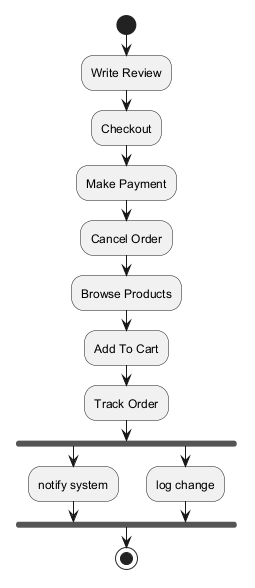

The diagram above was rendered by PlantUML. Its source (embedded in the PNG):
@startuml
skinparam backgroundColor #FFFFFF
skinparam classBackgroundColor #E8F4FA
skinparam classBorderColor #2C7DA0
start
:Write Review;
:Checkout;
:Make Payment;
:Cancel Order;
:Browse Products;
:Add To Cart;
:Track Order;
fork
:notify system;
fork again
:log change;
end fork
stop
@enduml